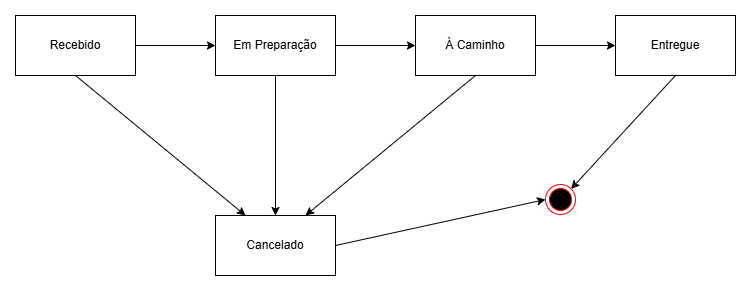

The diagram above was exported from draw.io. Its source (the exported page's mxGraphModel, read from the mxfile embedded in the PNG):
<mxGraphModel dx="864" dy="474" grid="1" gridSize="10" guides="1" tooltips="1" connect="1" arrows="1" fold="1" page="1" pageScale="1" pageWidth="1169" pageHeight="827" math="0" shadow="0">
  <root>
    <mxCell id="0" />
    <mxCell id="1" parent="0" />
    <mxCell id="3_zPeL6DJ9wfi-Ndl5Ap-6" style="edgeStyle=orthogonalEdgeStyle;rounded=0;orthogonalLoop=1;jettySize=auto;html=1;exitX=1;exitY=0.5;exitDx=0;exitDy=0;entryX=0;entryY=0.5;entryDx=0;entryDy=0;" parent="1" source="3_zPeL6DJ9wfi-Ndl5Ap-1" target="3_zPeL6DJ9wfi-Ndl5Ap-2" edge="1">
      <mxGeometry relative="1" as="geometry" />
    </mxCell>
    <mxCell id="3_zPeL6DJ9wfi-Ndl5Ap-11" style="rounded=0;orthogonalLoop=1;jettySize=auto;html=1;exitX=0.5;exitY=1;exitDx=0;exitDy=0;entryX=0.25;entryY=0;entryDx=0;entryDy=0;" parent="1" source="3_zPeL6DJ9wfi-Ndl5Ap-1" target="3_zPeL6DJ9wfi-Ndl5Ap-5" edge="1">
      <mxGeometry relative="1" as="geometry" />
    </mxCell>
    <mxCell id="3_zPeL6DJ9wfi-Ndl5Ap-1" value="Recebido" style="rounded=0;whiteSpace=wrap;html=1;" parent="1" vertex="1">
      <mxGeometry x="190" y="230" width="120" height="60" as="geometry" />
    </mxCell>
    <mxCell id="3_zPeL6DJ9wfi-Ndl5Ap-7" style="edgeStyle=orthogonalEdgeStyle;rounded=0;orthogonalLoop=1;jettySize=auto;html=1;exitX=1;exitY=0.5;exitDx=0;exitDy=0;entryX=0;entryY=0.5;entryDx=0;entryDy=0;" parent="1" source="3_zPeL6DJ9wfi-Ndl5Ap-2" target="3_zPeL6DJ9wfi-Ndl5Ap-3" edge="1">
      <mxGeometry relative="1" as="geometry" />
    </mxCell>
    <mxCell id="3_zPeL6DJ9wfi-Ndl5Ap-10" style="rounded=0;orthogonalLoop=1;jettySize=auto;html=1;exitX=0.5;exitY=1;exitDx=0;exitDy=0;entryX=0.5;entryY=0;entryDx=0;entryDy=0;" parent="1" source="3_zPeL6DJ9wfi-Ndl5Ap-2" target="3_zPeL6DJ9wfi-Ndl5Ap-5" edge="1">
      <mxGeometry relative="1" as="geometry" />
    </mxCell>
    <mxCell id="3_zPeL6DJ9wfi-Ndl5Ap-2" value="Em Preparação" style="rounded=0;whiteSpace=wrap;html=1;" parent="1" vertex="1">
      <mxGeometry x="390" y="230" width="120" height="60" as="geometry" />
    </mxCell>
    <mxCell id="3_zPeL6DJ9wfi-Ndl5Ap-8" style="edgeStyle=orthogonalEdgeStyle;rounded=0;orthogonalLoop=1;jettySize=auto;html=1;exitX=1;exitY=0.5;exitDx=0;exitDy=0;entryX=0;entryY=0.5;entryDx=0;entryDy=0;" parent="1" source="3_zPeL6DJ9wfi-Ndl5Ap-3" target="3_zPeL6DJ9wfi-Ndl5Ap-4" edge="1">
      <mxGeometry relative="1" as="geometry" />
    </mxCell>
    <mxCell id="3_zPeL6DJ9wfi-Ndl5Ap-9" style="rounded=0;orthogonalLoop=1;jettySize=auto;html=1;exitX=0.5;exitY=1;exitDx=0;exitDy=0;entryX=0.75;entryY=0;entryDx=0;entryDy=0;" parent="1" source="3_zPeL6DJ9wfi-Ndl5Ap-3" target="3_zPeL6DJ9wfi-Ndl5Ap-5" edge="1">
      <mxGeometry relative="1" as="geometry" />
    </mxCell>
    <mxCell id="3_zPeL6DJ9wfi-Ndl5Ap-3" value="À Caminho" style="rounded=0;whiteSpace=wrap;html=1;" parent="1" vertex="1">
      <mxGeometry x="590" y="230" width="120" height="60" as="geometry" />
    </mxCell>
    <mxCell id="3_zPeL6DJ9wfi-Ndl5Ap-15" style="rounded=0;orthogonalLoop=1;jettySize=auto;html=1;exitX=0.5;exitY=1;exitDx=0;exitDy=0;entryX=1;entryY=0;entryDx=0;entryDy=0;" parent="1" source="3_zPeL6DJ9wfi-Ndl5Ap-4" target="3_zPeL6DJ9wfi-Ndl5Ap-12" edge="1">
      <mxGeometry relative="1" as="geometry" />
    </mxCell>
    <mxCell id="3_zPeL6DJ9wfi-Ndl5Ap-4" value="Entregue" style="rounded=0;whiteSpace=wrap;html=1;" parent="1" vertex="1">
      <mxGeometry x="790" y="230" width="120" height="60" as="geometry" />
    </mxCell>
    <mxCell id="3_zPeL6DJ9wfi-Ndl5Ap-5" value="Cancelado" style="rounded=0;whiteSpace=wrap;html=1;" parent="1" vertex="1">
      <mxGeometry x="390" y="430" width="120" height="60" as="geometry" />
    </mxCell>
    <mxCell id="3_zPeL6DJ9wfi-Ndl5Ap-12" value="" style="ellipse;html=1;shape=endState;fillColor=#000000;strokeColor=#ff0000;" parent="1" vertex="1">
      <mxGeometry x="720" y="399" width="30" height="30" as="geometry" />
    </mxCell>
    <mxCell id="3_zPeL6DJ9wfi-Ndl5Ap-14" style="rounded=0;orthogonalLoop=1;jettySize=auto;html=1;exitX=1;exitY=0.5;exitDx=0;exitDy=0;entryX=0;entryY=0.5;entryDx=0;entryDy=0;" parent="1" source="3_zPeL6DJ9wfi-Ndl5Ap-5" target="3_zPeL6DJ9wfi-Ndl5Ap-12" edge="1">
      <mxGeometry relative="1" as="geometry" />
    </mxCell>
  </root>
</mxGraphModel>